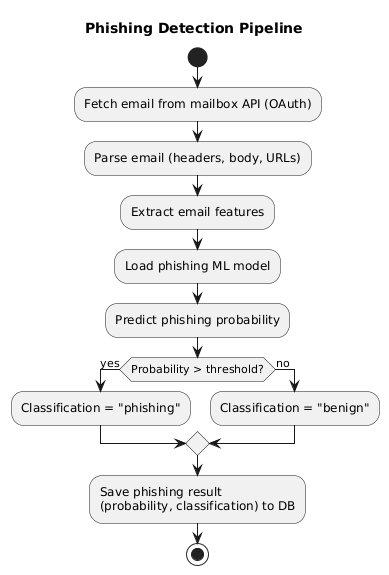

The diagram above was rendered by PlantUML. Its source (embedded in the PNG):
@startuml
title Phishing Detection Pipeline

start
:Fetch email from mailbox API (OAuth);
:Parse email (headers, body, URLs);
:Extract email features;

:Load phishing ML model;
:Predict phishing probability;

if (Probability > threshold?) then (yes)
  :Classification = "phishing";
else (no)
  :Classification = "benign";
endif

:Save phishing result
(probability, classification) to DB;

stop
@enduml